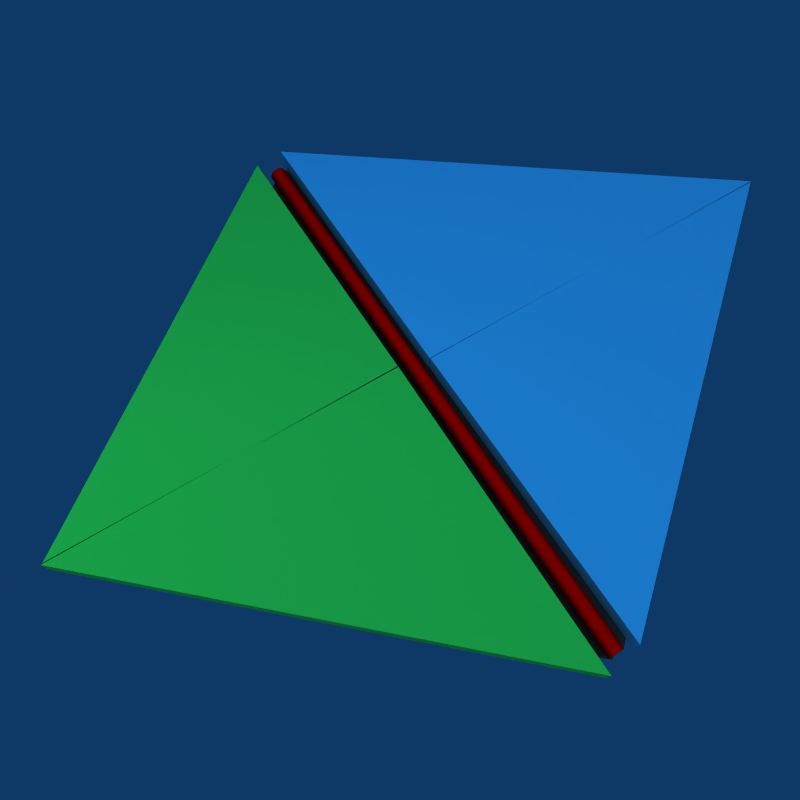 # Source: flip_edge.blend  (saved by Blender 2.46.0; exported with 4.5.12 LTS)
import bpy
from mathutils import Matrix  # noqa: F401  (used for matrix-valued properties, if any)

bpy.ops.wm.read_factory_settings(use_empty=True)
scene = bpy.context.scene
scene.name = 'Scene'

# ---- collections
col_collection_1 = bpy.data.collections.new('Collection 1'); scene.collection.children.link(col_collection_1)

# ---- materials (node trees are filled in below, after node groups)
mat_material_005 = bpy.data.materials.new('Material.005')
mat_material_005.alpha_threshold = 0.0
mat_material_005.diffuse_color = (0.3007, 0.3007, 0.3007, 1.0)
mat_material_005.roughness = 0.5
mat_material_005.line_color = (0.0, 0.0, 0.0, 1.0)
mat_material_002 = bpy.data.materials.new('Material.002')
mat_material_002.alpha_threshold = 0.0
mat_material_002.diffuse_color = (0.235, 0.7726, 1.0, 1.0)
mat_material_002.roughness = 0.5
mat_material_002.line_color = (0.0, 0.0, 0.0, 0.5108)
mat_material_001 = bpy.data.materials.new('Material.001')
mat_material_001.alpha_threshold = 0.0
mat_material_001.diffuse_color = (1.0, 0.0, 0.0, 1.0)
mat_material_001.roughness = 0.5
mat_material_001.line_color = (0.0, 0.0, 0.0, 1.0)
mat_material_003 = bpy.data.materials.new('Material.003')
mat_material_003.alpha_threshold = 0.0
mat_material_003.diffuse_color = (1.0, 0.7837, 0.7837, 1.0)
mat_material_003.roughness = 0.5
mat_material_003.line_color = (0.0, 0.0, 0.0, 1.0)
mat_material_006 = bpy.data.materials.new('Material.006')
mat_material_006.alpha_threshold = 0.0
mat_material_006.diffuse_color = (0.3071, 0.3071, 0.3071, 1.0)
mat_material_006.roughness = 0.5
mat_material_006.line_color = (0.0, 0.0, 0.0, 1.0)
mat_material_004 = bpy.data.materials.new('Material.004')
mat_material_004.alpha_threshold = 0.0
mat_material_004.diffuse_color = (0.1967, 0.9387, 0.3356, 1.0)
mat_material_004.roughness = 0.5
mat_material_004.line_color = (0.0, 0.0, 0.0, 0.523)

# ---- material node trees

# ---- world
world_world = bpy.data.worlds.new('World'); scene.world = world_world
world_world.color = (0.05656, 0.2208, 0.4)
world_world.use_sun_shadow = False
world_world.sun_shadow_jitter_overblur = 0.0
world_world.cycles.sampling_method = 'MANUAL'
world_world.cycles.sample_map_resolution = 256

# ---- cameras
cam_camera = bpy.data.cameras.new('Camera')
cam_camera.passepartout_alpha = 0.2
cam_camera.clip_end = 100.0
cam_camera.lens = 35.0
cam_camera.ortho_scale = 7.314
cam_camera.show_passepartout = False
cam_camera.show_safe_areas = True
cam_camera.dof.focus_distance = 0.0
cam_camera.dof.aperture_fstop = 128.0

# ---- lights
light_lamp_001 = bpy.data.lights.new('Lamp.001', 'SUN')
light_lamp_001.transmission_factor = 0.0
light_lamp_001.angle = 1.571
light_lamp_001.energy = 1.0
light_lamp_001.shadow_buffer_clip_start = 0.5
light_lamp_001.shadow_soft_size = 1.0
light_lamp_001.shadow_cascade_max_distance = 1000.0
light_lamp_001.cycles.use_multiple_importance_sampling = False
light_lamp = bpy.data.lights.new('Lamp', 'SPOT')
light_lamp.transmission_factor = 0.0
light_lamp.energy = 100.0
light_lamp.shadow_buffer_clip_start = 0.5
light_lamp.shadow_soft_size = 1.0
light_lamp.shadow_maximum_resolution = 0.006
light_lamp.use_absolute_resolution = True
light_lamp.cycles.use_multiple_importance_sampling = False
light_spot = bpy.data.lights.new('Spot', 'POINT')
light_spot.transmission_factor = 0.0
light_spot.cutoff_distance = 30.0
light_spot.energy = 100.0
light_spot.shadow_buffer_clip_start = 1.001
light_spot.shadow_soft_size = 1.0
light_spot.shadow_maximum_resolution = 0.006
light_spot.use_absolute_resolution = True
light_spot.cycles.use_multiple_importance_sampling = False

# ---- meshes
me_plane_011 = bpy.data.meshes.new('Plane.011')
me_plane_011.from_pydata([(1.121, 0.7648, 0.0), (2.185, -1.092, 0.0), (-0.04541, -1.604, 0.0), (0.5881, -0.2836, 0.0)], [], [(0, 3, 2, 1)])
me_plane_011.materials.append(mat_material_005)
me_plane_011.use_remesh_preserve_volume = False
me_plane_011.use_remesh_preserve_attributes = False
me_plane_011.use_mirror_vertex_groups = False
me_plane_011.update()
me_plane_009 = bpy.data.meshes.new('Plane.009')
me_plane_009.from_pydata([(0.9504, 0.0716, 0.0), (0.3591, -1.183, 7.418e-08), (-1.319, -0.3715, 3.709e-07), (-1.319, -0.3707, 3.709e-07), (-1.319, -0.3715, 0.08568), (-1.319, -0.3707, 0.08568), (0.9504, 0.0716, 0.08568), (0.3591, -1.183, 0.08568)], [], [(0, 3, 2, 1), (2, 3, 5, 4), (3, 0, 6, 5), (0, 1, 7, 6), (1, 2, 4, 7), (7, 4, 5, 6)])
me_plane_009.materials.append(mat_material_002)
me_plane_009.use_remesh_preserve_volume = False
me_plane_009.use_remesh_preserve_attributes = False
me_plane_009.use_mirror_vertex_groups = False
me_plane_009.update()
me_plane_008 = bpy.data.meshes.new('Plane.008')
me_plane_008.from_pydata([(0.7985, 0.4051, 0.0), (-0.4545, -0.9855, -2.225e-07), (-1.417, -0.1261, 0.0), (-1.417, -0.1253, 0.0), (-1.417, -0.1261, 0.08568), (-1.417, -0.1253, 0.08568), (0.7985, 0.4051, 0.08568), (-0.4545, -0.9855, 0.08568)], [], [(0, 3, 2, 1), (2, 3, 5, 4), (3, 0, 6, 5), (0, 1, 7, 6), (1, 2, 4, 7), (7, 4, 5, 6)])
me_plane_008.materials.append(mat_material_002)
me_plane_008.use_remesh_preserve_volume = False
me_plane_008.use_remesh_preserve_attributes = False
me_plane_008.use_mirror_vertex_groups = False
me_plane_008.update()
me_cylinder = bpy.data.meshes.new('Cylinder')
me_cylinder.from_pydata([(-0.8037, 0.4233, -0.2216), (-0.8021, 0.4275, -0.2271), (-0.8009, 0.4306, -0.2333), (-0.8002, 0.4325, -0.24), (-0.8, 0.4332, -0.247), (-0.8002, 0.4325, -0.2541), (-0.8009, 0.4306, -0.2608), (-0.8021, 0.4275, -0.267), (-0.8037, 0.4233, -0.2725), (-0.8056, 0.4182, -0.2769), (-0.8078, 0.4124, -0.2803), (-0.8101, 0.4061, -0.2823), (-0.8126, 0.3995, -0.283), (-0.8151, 0.3929, -0.2823), (-0.8174, 0.3866, -0.2803), (-0.8196, 0.3808, -0.2769), (-0.8215, 0.3757, -0.2725), (-0.8231, 0.3715, -0.267), (-0.8243, 0.3684, -0.2608), (-0.825, 0.3665, -0.2541), (-0.8252, 0.3658, -0.247), (-0.825, 0.3665, -0.24), (-0.8243, 0.3684, -0.2333), (-0.8231, 0.3715, -0.2271), (-0.8215, 0.3757, -0.2216), (-0.8196, 0.3808, -0.2171), (-0.8174, 0.3866, -0.2138), (-0.8151, 0.3929, -0.2118), (-0.8126, 0.3995, -0.2111), (-0.8101, 0.4061, -0.2118), (-0.8078, 0.4124, -0.2138), (-0.8056, 0.4182, -0.2171), (1.645, -0.4965, -0.2216), (1.647, -0.4923, -0.2271), (1.648, -0.4892, -0.2333), (1.648, -0.4873, -0.24), (1.649, -0.4866, -0.247), (1.648, -0.4873, -0.2541), (1.648, -0.4892, -0.2608), (1.647, -0.4923, -0.267), (1.645, -0.4965, -0.2725), (1.643, -0.5016, -0.2769), (1.641, -0.5074, -0.2803), (1.639, -0.5137, -0.2823), (1.636, -0.5203, -0.283), (1.634, -0.5268, -0.2823), (1.631, -0.5332, -0.2803), (1.629, -0.539, -0.2769), (1.627, -0.5441, -0.2725), (1.626, -0.5483, -0.267), (1.624, -0.5514, -0.2608), (1.624, -0.5533, -0.2541), (1.623, -0.5539, -0.247), (1.624, -0.5533, -0.24), (1.624, -0.5514, -0.2333), (1.626, -0.5483, -0.2271), (1.627, -0.5441, -0.2216), (1.629, -0.539, -0.2171), (1.631, -0.5332, -0.2138), (1.634, -0.5268, -0.2118), (1.636, -0.5203, -0.2111), (1.639, -0.5137, -0.2118), (1.641, -0.5074, -0.2138), (1.643, -0.5016, -0.2171), (-0.8126, 0.3995, -0.247), (1.636, -0.5203, -0.247)], [], [(64, 0, 1), (65, 33, 32), (64, 1, 2), (65, 34, 33), (64, 2, 3), (65, 35, 34), (64, 3, 4), (65, 36, 35), (64, 4, 5), (65, 37, 36), (64, 5, 6), (65, 38, 37), (64, 6, 7), (65, 39, 38), (64, 7, 8), (65, 40, 39), (64, 8, 9), (65, 41, 40), (64, 9, 10), (65, 42, 41), (64, 10, 11), (65, 43, 42), (64, 11, 12), (65, 44, 43), (64, 12, 13), (65, 45, 44), (64, 13, 14), (65, 46, 45), (64, 14, 15), (65, 47, 46), (64, 15, 16), (65, 48, 47), (64, 16, 17), (65, 49, 48), (64, 17, 18), (65, 50, 49), (64, 18, 19), (65, 51, 50), (64, 19, 20), (65, 52, 51), (64, 20, 21), (65, 53, 52), (64, 21, 22), (65, 54, 53), (64, 22, 23), (65, 55, 54), (64, 23, 24), (65, 56, 55), (64, 24, 25), (65, 57, 56), (64, 25, 26), (65, 58, 57), (64, 26, 27), (65, 59, 58), (64, 27, 28), (65, 60, 59), (64, 28, 29), (65, 61, 60), (64, 29, 30), (65, 62, 61), (64, 30, 31), (65, 63, 62), (31, 0, 64), (65, 32, 63), (0, 32, 33, 1), (1, 33, 34, 2), (2, 34, 35, 3), (3, 35, 36, 4), (4, 36, 37, 5), (5, 37, 38, 6), (6, 38, 39, 7), (7, 39, 40, 8), (8, 40, 41, 9), (9, 41, 42, 10), (10, 42, 43, 11), (11, 43, 44, 12), (12, 44, 45, 13), (13, 45, 46, 14), (14, 46, 47, 15), (15, 47, 48, 16), (16, 48, 49, 17), (17, 49, 50, 18), (18, 50, 51, 19), (19, 51, 52, 20), (20, 52, 53, 21), (21, 53, 54, 22), (22, 54, 55, 23), (23, 55, 56, 24), (24, 56, 57, 25), (25, 57, 58, 26), (26, 58, 59, 27), (27, 59, 60, 28), (28, 60, 61, 29), (29, 61, 62, 30), (30, 62, 63, 31), (32, 0, 31, 63)])
me_cylinder.materials.append(mat_material_001)
me_cylinder.use_remesh_preserve_volume = False
me_cylinder.use_remesh_preserve_attributes = False
me_cylinder.use_mirror_vertex_groups = False
me_cylinder.update()
me_sphere = bpy.data.meshes.new('Sphere')
me_sphere.from_pydata([], [], [])
me_sphere.materials.append(mat_material_003)
me_sphere.use_remesh_preserve_volume = False
me_sphere.use_remesh_preserve_attributes = False
me_sphere.use_mirror_vertex_groups = False
me_sphere.update()
me_plane_003 = bpy.data.meshes.new('Plane.003')
me_plane_003.from_pydata([(1.121, 0.7648, 0.0), (2.185, -1.092, 0.0), (-0.04541, -1.604, 0.0), (-0.8403, 0.4001, 0.0)], [], [(0, 3, 2, 1)])
me_plane_003.materials.append(mat_material_006)
me_plane_003.use_remesh_preserve_volume = False
me_plane_003.use_remesh_preserve_attributes = False
me_plane_003.use_mirror_vertex_groups = False
me_plane_003.update()
me_plane_002 = bpy.data.meshes.new('Plane.002')
me_plane_002.from_pydata([(0.9504, 0.0716, 0.0), (0.4048, -1.041, 0.0), (-0.9966, -0.3539, 0.0), (-0.9966, -0.3532, 0.0), (-0.9966, -0.3539, 0.08568), (-0.9966, -0.3532, 0.08568), (0.9504, 0.0716, 0.08568), (0.4048, -1.041, 0.08568)], [], [(0, 3, 2, 1), (2, 3, 5, 4), (3, 0, 6, 5), (0, 1, 7, 6), (1, 2, 4, 7), (7, 4, 5, 6)])
me_plane_002.materials.append(mat_material_004)
me_plane_002.use_remesh_preserve_volume = False
me_plane_002.use_remesh_preserve_attributes = False
me_plane_002.use_mirror_vertex_groups = False
me_plane_002.update()
me_plane_001 = bpy.data.meshes.new('Plane.001')
me_plane_001.from_pydata([(0.7249, 0.0964, 6.851e-15), (-0.3264, -1.072, 0.0), (-1.396, -0.08717, 0.0), (-1.396, -0.0864, 0.0), (-1.396, -0.08717, 0.08568), (-1.396, -0.0864, 0.08568), (0.7249, 0.0964, 0.08568), (-0.3264, -1.072, 0.08568)], [], [(0, 3, 2, 1), (2, 3, 5, 4), (3, 0, 6, 5), (0, 1, 7, 6), (1, 2, 4, 7), (7, 4, 5, 6)])
me_plane_001.materials.append(mat_material_004)
me_plane_001.use_remesh_preserve_volume = False
me_plane_001.use_remesh_preserve_attributes = False
me_plane_001.use_mirror_vertex_groups = False
me_plane_001.update()

# ---- objects
ob_plane_004 = bpy.data.objects.new('Plane.004', me_plane_011)
ob_plane_006 = bpy.data.objects.new('Plane.006', me_plane_009)
ob_plane_005 = bpy.data.objects.new('Plane.005', me_plane_008)
ob_cylinder = bpy.data.objects.new('Cylinder', me_cylinder)
ob_sphere = bpy.data.objects.new('Sphere', me_sphere)
ob_lamp_002 = bpy.data.objects.new('Lamp.002', light_lamp_001)
ob_lamp_001 = bpy.data.objects.new('Lamp.001', light_lamp)
ob_plane_003 = bpy.data.objects.new('Plane.003', me_plane_003)
ob_plane_002 = bpy.data.objects.new('Plane.002', me_plane_002)
ob_plane_001 = bpy.data.objects.new('Plane.001', me_plane_001)
ob_lamp = bpy.data.objects.new('Lamp', light_spot)
ob_camera = bpy.data.objects.new('Camera', cam_camera)

# ---- transforms, parenting, visibility, modifiers, constraints
ob_plane_004.location = (-0.6449, 0.2031, 0.03293)
ob_plane_004.rotation_euler = (0.0, 0.0, -4.614)
ob_plane_004.lock_rotations_4d = False
ob_plane_004.empty_display_type = 'ARROWS'
ob_plane_004.color = (0.0, 0.0, 0.0, 1.0)
ob_plane_004.lineart.crease_threshold = 0.0
ob_plane_006.location = (0.8208, 1.275, 0.04829)
ob_plane_006.rotation_euler = (0.0, -0.0, -1.48)
ob_plane_006.lock_rotations_4d = False
ob_plane_006.empty_display_type = 'ARROWS'
ob_plane_006.color = (0.0, 0.0, 0.0, 1.0)
ob_plane_006.lineart.crease_threshold = 0.0
ob_plane_005.location = (-0.262, 1.892, 0.04829)
ob_plane_005.rotation_euler = (0.0, -0.0, 0.3718)
ob_plane_005.lock_rotations_4d = False
ob_plane_005.empty_display_type = 'ARROWS'
ob_plane_005.color = (0.0, 0.0, 0.0, 1.0)
ob_plane_005.lineart.crease_threshold = 0.0
ob_cylinder.location = (-0.6989, 0.7978, 0.2983)
ob_cylinder.lock_rotations_4d = False
ob_cylinder.empty_display_type = 'ARROWS'
ob_cylinder.color = (0.0, 0.0, 0.0, 1.0)
ob_cylinder.lineart.crease_threshold = 0.0
ob_sphere.location = (-0.4732, -1.132, -0.1659)
ob_sphere.lock_rotations_4d = False
ob_sphere.empty_display_type = 'ARROWS'
ob_sphere.color = (0.0, 0.0, 0.0, 1.0)
ob_sphere.lineart.crease_threshold = 0.0
ob_lamp_002.location = (3.248, -1.832, 3.073)
ob_lamp_002.rotation_euler = (0.4157, 0.07982, 0.565)
ob_lamp_002.lock_rotations_4d = False
ob_lamp_002.empty_display_type = 'ARROWS'
ob_lamp_002.color = (0.0, 0.0, 0.0, 1.0)
ob_lamp_002.lineart.crease_threshold = 0.0
ob_lamp_001.location = (-2.635, -2.194, 3.58)
ob_lamp_001.rotation_euler = (0.6338, -0.1879, -0.6921)
ob_lamp_001.lock_rotations_4d = False
ob_lamp_001.empty_display_type = 'ARROWS'
ob_lamp_001.color = (0.0, 0.0, 0.0, 1.0)
ob_lamp_001.lineart.crease_threshold = 0.0
ob_plane_003.location = (-0.6515, 0.1504, 0.0)
ob_plane_003.rotation_euler = (0.0, 0.0, -4.614)
ob_plane_003.lock_rotations_4d = False
ob_plane_003.empty_display_type = 'ARROWS'
ob_plane_003.color = (0.0, 0.0, 0.0, 1.0)
ob_plane_003.lineart.crease_threshold = 0.0
ob_plane_002.location = (-1.404, 0.1888, 0.04829)
ob_plane_002.rotation_euler = (0.0, 0.0, -4.614)
ob_plane_002.lock_rotations_4d = False
ob_plane_002.empty_display_type = 'ARROWS'
ob_plane_002.color = (0.0, 0.0, 0.0, 1.0)
ob_plane_002.lineart.crease_threshold = 0.0
ob_plane_001.location = (-0.3165, -0.4208, 0.04829)
ob_plane_001.rotation_euler = (0.0, -0.0, -2.762)
ob_plane_001.lock_rotations_4d = False
ob_plane_001.empty_display_type = 'ARROWS'
ob_plane_001.color = (0.0, 0.0, 0.0, 1.0)
ob_plane_001.lineart.crease_threshold = 0.0
ob_lamp.location = (4.076, 1.005, 5.904)
ob_lamp.rotation_euler = (0.6503, 0.05522, 1.866)
ob_lamp.lock_rotations_4d = False
ob_lamp.empty_display_type = 'ARROWS'
ob_lamp.color = (0.0, 0.0, 0.0, 0.0)
ob_lamp.lineart.crease_threshold = 0.0
ob_camera.location = (0.3628, -0.5503, 3.067)
ob_camera.rotation_euler = (0.418, -0.04769, 0.6453)
ob_camera.lock_rotations_4d = False
ob_camera.empty_display_type = 'ARROWS'
ob_camera.color = (0.0, 0.0, 0.0, 0.0)
ob_camera.display_type = 'WIRE'
ob_camera.lineart.crease_threshold = 0.0

# ---- collection membership
col_collection_1.objects.link(ob_plane_004)
col_collection_1.objects.link(ob_plane_006)
col_collection_1.objects.link(ob_plane_005)
col_collection_1.objects.link(ob_cylinder)
col_collection_1.objects.link(ob_sphere)
col_collection_1.objects.link(ob_lamp_002)
col_collection_1.objects.link(ob_lamp_001)
col_collection_1.objects.link(ob_plane_003)
col_collection_1.objects.link(ob_plane_002)
col_collection_1.objects.link(ob_plane_001)
col_collection_1.objects.link(ob_lamp)
col_collection_1.objects.link(ob_camera)

# ---- scene / render settings (as saved in the file)
scene.camera = ob_camera
scene.frame_start = 1; scene.frame_end = 250; scene.frame_set(20)
scene.render.engine = 'BLENDER_EEVEE_NEXT'
scene.render.image_settings.compression = 90
scene.render.resolution_x = 48
scene.render.resolution_y = 48
scene.render.pixel_aspect_x = 100.0
scene.render.pixel_aspect_y = 100.0
scene.render.fps = 25
scene.render.dither_intensity = 0.0
scene.render.film_transparent = True
scene.render.use_compositing = False
scene.render.use_sequencer = False
scene.render.bake_margin = 2
scene.render.bake_bias = 0.0
scene.render.use_stamp_time = False
scene.render.use_stamp_date = False
scene.render.use_stamp_frame = False
scene.render.use_stamp_camera = False
scene.render.use_stamp_scene = False
scene.render.use_stamp_filename = False
scene.render.use_stamp_render_time = False
scene.render.stamp_font_size = 0
scene.cycles.use_denoising = False
scene.cycles.samples = 10
scene.cycles.sampling_pattern = 'TABULATED_SOBOL'
scene.cycles.light_sampling_threshold = 0.0
scene.cycles.use_adaptive_sampling = False
scene.cycles.use_light_tree = False
scene.cycles.blur_glossy = 0.0
scene.cycles.volume_bounces = 1
scene.cycles.pixel_filter_type = 'GAUSSIAN'
scene.cycles.sample_clamp_indirect = 0.0
scene.view_settings.view_transform = 'Raw'
bpy.context.view_layer.update()
